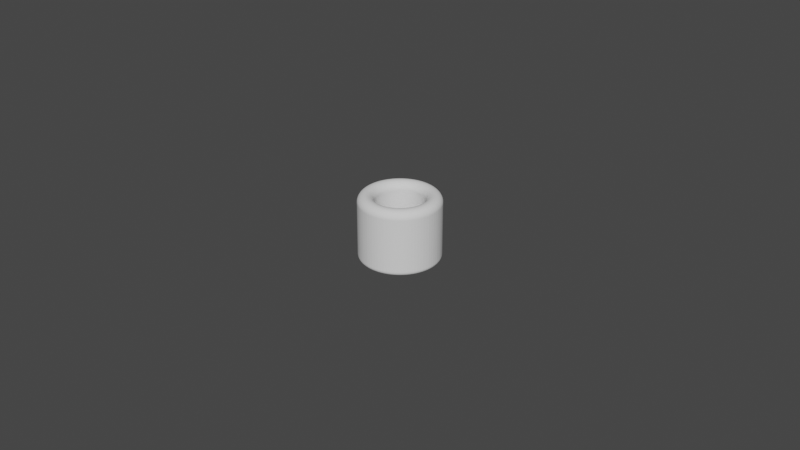 # Source: Cylinder_ThumbRing_D15.0L20.0T5.0_P.blend  (saved by Blender 4.0.36; exported with 4.5.12 LTS)
import bpy
from mathutils import Matrix  # noqa: F401  (used for matrix-valued properties, if any)

bpy.ops.wm.read_factory_settings(use_empty=True)
scene = bpy.context.scene
scene.name = 'Scene'

# ---- collections
col_collection = bpy.data.collections.new('Collection'); scene.collection.children.link(col_collection)

# ---- world
world_world = bpy.data.worlds.new('World'); scene.world = world_world
world_world.use_nodes = True; world_world.node_tree.nodes.clear()
_N = world_world.node_tree.nodes; _L = world_world.node_tree.links
n0 = _N.new('ShaderNodeOutputWorld'); n0.name = 'World Output'; n0.location = (300, 300)
n1 = _N.new('ShaderNodeBackground'); n1.name = 'Background'; n1.location = (10, 300)
n1.inputs[0].default_value = (0.05088, 0.05088, 0.05088, 1.0)
_L.new(n1.outputs[0], n0.inputs[0])
n0.is_active_output = True
world_world.color = (0.05088, 0.05088, 0.05088)
world_world.use_sun_shadow = False
world_world.sun_shadow_jitter_overblur = 0.0

# ---- meshes
me_cylinder_thumbring_d15_0l20_0t5_0_p = bpy.data.meshes.new('Cylinder_ThumbRing_D15.0L20.0T5.0_P')
me_cylinder_thumbring_d15_0l20_0t5_0_p.from_pydata([(0.0, 0.0075, 0.0), (-0.0005884, 0.007477, 0.0), (-0.001173, 0.007408, 0.0), (-0.001751, 0.007293, 0.0), (-0.002318, 0.007133, 0.0), (-0.00287, 0.006929, 0.0), (-0.003405, 0.006683, 0.0), (-0.003919, 0.006395, 0.0), (-0.004408, 0.006068, 0.0), (-0.004871, 0.005703, 0.0), (-0.005303, 0.005303, 0.0), (-0.005703, 0.004871, 0.0), (-0.006068, 0.004408, 0.0), (-0.006395, 0.003919, 0.0), (-0.006683, 0.003405, 0.0), (-0.006929, 0.00287, 0.0), (-0.007133, 0.002318, 0.0), (-0.007293, 0.001751, 0.0), (-0.007408, 0.001173, 0.0), (-0.007477, 0.0005884, 0.0), (-0.0075, 0.0, 0.0), (-0.007477, -0.0005884, 0.0), (-0.007408, -0.001173, 0.0), (-0.007293, -0.001751, 0.0), (-0.007133, -0.002318, 0.0), (-0.006929, -0.00287, 0.0), (-0.006683, -0.003405, 0.0), (-0.006395, -0.003919, 0.0), (-0.006068, -0.004408, 0.0), (-0.005703, -0.004871, 0.0), (-0.005303, -0.005303, 0.0), (-0.004871, -0.005703, 0.0), (-0.004408, -0.006068, 0.0), (-0.003919, -0.006395, 0.0), (-0.003405, -0.006683, 0.0), (-0.00287, -0.006929, 0.0), (-0.002318, -0.007133, 0.0), (-0.001751, -0.007293, 0.0), (-0.001173, -0.007408, 0.0), (-0.0005884, -0.007477, 0.0), (0.0, -0.0075, 0.0), (0.0005884, -0.007477, 0.0), (0.001173, -0.007408, 0.0), (0.001751, -0.007293, 0.0), (0.002318, -0.007133, 0.0), (0.00287, -0.006929, 0.0), (0.003405, -0.006683, 0.0), (0.003919, -0.006395, 0.0), (0.004408, -0.006068, 0.0), (0.004871, -0.005703, 0.0), (0.005303, -0.005303, 0.0), (0.005703, -0.004871, 0.0), (0.006068, -0.004408, 0.0), (0.006395, -0.003919, 0.0), (0.006683, -0.003405, 0.0), (0.006929, -0.00287, 0.0), (0.007133, -0.002318, 0.0), (0.007293, -0.001751, 0.0), (0.007408, -0.001173, 0.0), (0.007477, -0.0005884, 0.0), (0.0075, 0.0, 0.0), (0.007477, 0.0005884, 0.0), (0.007408, 0.001173, 0.0), (0.007293, 0.001751, 0.0), (0.007133, 0.002318, 0.0), (0.006929, 0.00287, 0.0), (0.006683, 0.003405, 0.0), (0.006395, 0.003919, 0.0), (0.006068, 0.004408, 0.0), (0.005703, 0.004871, 0.0), (0.005303, 0.005303, 0.0), (0.004871, 0.005703, 0.0), (0.004408, 0.006068, 0.0), (0.003919, 0.006395, 0.0), (0.003405, 0.006683, 0.0), (0.00287, 0.006929, 0.0), (0.002318, 0.007133, 0.0), (0.001751, 0.007293, 0.0), (0.001173, 0.007408, 0.0), (0.0005884, 0.007477, 0.0), (0.0, 0.0125, 0.0), (-0.0009807, 0.01246, 0.0), (-0.001955, 0.01235, 0.0), (-0.002918, 0.01215, 0.0), (-0.003863, 0.01189, 0.0), (-0.004784, 0.01155, 0.0), (-0.005675, 0.01114, 0.0), (-0.006531, 0.01066, 0.0), (-0.007347, 0.01011, 0.0), (-0.008118, 0.009505, 0.0), (-0.008839, 0.008839, 0.0), (-0.009505, 0.008118, 0.0), (-0.01011, 0.007347, 0.0), (-0.01066, 0.006531, 0.0), (-0.01114, 0.005675, 0.0), (-0.01155, 0.004784, 0.0), (-0.01189, 0.003863, 0.0), (-0.01215, 0.002918, 0.0), (-0.01235, 0.001955, 0.0), (-0.01246, 0.0009807, 0.0), (-0.0125, 0.0, 0.0), (-0.01246, -0.0009807, 0.0), (-0.01235, -0.001955, 0.0), (-0.01215, -0.002918, 0.0), (-0.01189, -0.003863, 0.0), (-0.01155, -0.004784, 0.0), (-0.01114, -0.005675, 0.0), (-0.01066, -0.006531, 0.0), (-0.01011, -0.007347, 0.0), (-0.009505, -0.008118, 0.0), (-0.008839, -0.008839, 0.0), (-0.008118, -0.009505, 0.0), (-0.007347, -0.01011, 0.0), (-0.006531, -0.01066, 0.0), (-0.005675, -0.01114, 0.0), (-0.004784, -0.01155, 0.0), (-0.003863, -0.01189, 0.0), (-0.002918, -0.01215, 0.0), (-0.001955, -0.01235, 0.0), (-0.0009807, -0.01246, 0.0), (0.0, -0.0125, 0.0), (0.0009807, -0.01246, 0.0), (0.001955, -0.01235, 0.0), (0.002918, -0.01215, 0.0), (0.003863, -0.01189, 0.0), (0.004784, -0.01155, 0.0), (0.005675, -0.01114, 0.0), (0.006531, -0.01066, 0.0), (0.007347, -0.01011, 0.0), (0.008118, -0.009505, 0.0), (0.008839, -0.008839, 0.0), (0.009505, -0.008118, 0.0), (0.01011, -0.007347, 0.0), (0.01066, -0.006531, 0.0), (0.01114, -0.005675, 0.0), (0.01155, -0.004784, 0.0), (0.01189, -0.003863, 0.0), (0.01215, -0.002918, 0.0), (0.01235, -0.001955, 0.0), (0.01246, -0.0009807, 0.0), (0.0125, 0.0, 0.0), (0.01246, 0.0009807, 0.0), (0.01235, 0.001955, 0.0), (0.01215, 0.002918, 0.0), (0.01189, 0.003863, 0.0), (0.01155, 0.004784, 0.0), (0.01114, 0.005675, 0.0), (0.01066, 0.006531, 0.0), (0.01011, 0.007347, 0.0), (0.009505, 0.008118, 0.0), (0.008839, 0.008839, 0.0), (0.008118, 0.009505, 0.0), (0.007347, 0.01011, 0.0), (0.006531, 0.01066, 0.0), (0.005675, 0.01114, 0.0), (0.004784, 0.01155, 0.0), (0.003863, 0.01189, 0.0), (0.002918, 0.01215, 0.0), (0.001955, 0.01235, 0.0), (0.0009807, 0.01246, 0.0)], [], [(79, 159, 80, 0), (78, 158, 159, 79), (77, 157, 158, 78), (76, 156, 157, 77), (75, 155, 156, 76), (74, 154, 155, 75), (73, 153, 154, 74), (72, 152, 153, 73), (71, 151, 152, 72), (70, 150, 151, 71), (69, 149, 150, 70), (68, 148, 149, 69), (67, 147, 148, 68), (66, 146, 147, 67), (65, 145, 146, 66), (64, 144, 145, 65), (63, 143, 144, 64), (62, 142, 143, 63), (61, 141, 142, 62), (60, 140, 141, 61), (59, 139, 140, 60), (58, 138, 139, 59), (57, 137, 138, 58), (56, 136, 137, 57), (55, 135, 136, 56), (54, 134, 135, 55), (53, 133, 134, 54), (52, 132, 133, 53), (51, 131, 132, 52), (50, 130, 131, 51), (49, 129, 130, 50), (48, 128, 129, 49), (47, 127, 128, 48), (46, 126, 127, 47), (45, 125, 126, 46), (44, 124, 125, 45), (43, 123, 124, 44), (42, 122, 123, 43), (41, 121, 122, 42), (40, 120, 121, 41), (39, 119, 120, 40), (38, 118, 119, 39), (37, 117, 118, 38), (36, 116, 117, 37), (35, 115, 116, 36), (34, 114, 115, 35), (33, 113, 114, 34), (32, 112, 113, 33), (31, 111, 112, 32), (30, 110, 111, 31), (29, 109, 110, 30), (28, 108, 109, 29), (27, 107, 108, 28), (26, 106, 107, 27), (25, 105, 106, 26), (24, 104, 105, 25), (23, 103, 104, 24), (22, 102, 103, 23), (21, 101, 102, 22), (20, 100, 101, 21), (19, 99, 100, 20), (18, 98, 99, 19), (17, 97, 98, 18), (16, 96, 97, 17), (15, 95, 96, 16), (14, 94, 95, 15), (13, 93, 94, 14), (12, 92, 93, 13), (11, 91, 92, 12), (10, 90, 91, 11), (9, 89, 90, 10), (8, 88, 89, 9), (7, 87, 88, 8), (6, 86, 87, 7), (5, 85, 86, 6), (4, 84, 85, 5), (3, 83, 84, 4), (2, 82, 83, 3), (1, 81, 82, 2), (0, 80, 81, 1)])
_uv = me_cylinder_thumbring_d15_0l20_0t5_0_p.uv_layers.new(name='UVMap')
_uv.uv.foreach_set('vector', [0.0, 0.0, 0.0, 0.0, 0.0, 0.0, 0.0, 0.0, 0.0, 0.0, 0.0, 0.0, 0.0, 0.0, 0.0, 0.0, 0.0, 0.0, 0.0, 0.0, 0.0, 0.0, 0.0, 0.0, 0.0, 0.0, 0.0, 0.0, 0.0, 0.0, 0.0, 0.0, 0.0, 0.0, 0.0, 0.0, 0.0, 0.0, 0.0, 0.0, 0.0, 0.0, 0.0, 0.0, 0.0, 0.0, 0.0, 0.0, 0.0, 0.0, 0.0, 0.0, 0.0, 0.0, 0.0, 0.0, 0.0, 0.0, 0.0, 0.0, 0.0, 0.0, 0.0, 0.0, 0.0, 0.0, 0.0, 0.0, 0.0, 0.0, 0.0, 0.0, 0.0, 0.0, 0.0, 0.0, 0.0, 0.0, 0.0, 0.0, 0.0, 0.0, 0.0, 0.0, 0.0, 0.0, 0.0, 0.0, 0.0, 0.0, 0.0, 0.0, 0.0, 0.0, 0.0, 0.0, 0.0, 0.0, 0.0, 0.0, 0.0, 0.0, 0.0, 0.0, 0.0, 0.0, 0.0, 0.0, 0.0, 0.0, 0.0, 0.0, 0.0, 0.0, 0.0, 0.0, 0.0, 0.0, 0.0, 0.0, 0.0, 0.0, 0.0, 0.0, 0.0, 0.0, 0.0, 0.0, 0.0, 0.0, 0.0, 0.0, 0.0, 0.0, 0.0, 0.0, 0.0, 0.0, 0.0, 0.0, 0.0, 0.0, 0.0, 0.0, 0.0, 0.0, 0.0, 0.0, 0.0, 0.0, 0.0, 0.0, 0.0, 0.0, 0.0, 0.0, 0.0, 0.0, 0.0, 0.0, 0.0, 0.0, 0.0, 0.0, 0.0, 0.0, 0.0, 0.0, 0.0, 0.0, 0.0, 0.0, 0.0, 0.0, 0.0, 0.0, 0.0, 0.0, 0.0, 0.0, 0.0, 0.0, 0.0, 0.0, 0.0, 0.0, 0.0, 0.0, 0.0, 0.0, 0.0, 0.0, 0.0, 0.0, 0.0, 0.0, 0.0, 0.0, 0.0, 0.0, 0.0, 0.0, 0.0, 0.0, 0.0, 0.0, 0.0, 0.0, 0.0, 0.0, 0.0, 0.0, 0.0, 0.0, 0.0, 0.0, 0.0, 0.0, 0.0, 0.0, 0.0, 0.0, 0.0, 0.0, 0.0, 0.0, 0.0, 0.0, 0.0, 0.0, 0.0, 0.0, 0.0, 0.0, 0.0, 0.0, 0.0, 0.0, 0.0, 0.0, 0.0, 0.0, 0.0, 0.0, 0.0, 0.0, 0.0, 0.0, 0.0, 0.0, 0.0, 0.0, 0.0, 0.0, 0.0, 0.0, 0.0, 0.0, 0.0, 0.0, 0.0, 0.0, 0.0, 0.0, 0.0, 0.0, 0.0, 0.0, 0.0, 0.0, 0.0, 0.0, 0.0, 0.0, 0.0, 0.0, 0.0, 0.0, 0.0, 0.0, 0.0, 0.0, 0.0, 0.0, 0.0, 0.0, 0.0, 0.0, 0.0, 0.0, 0.0, 0.0, 0.0, 0.0, 0.0, 0.0, 0.0, 0.0, 0.0, 0.0, 0.0, 0.0, 0.0, 0.0, 0.0, 0.0, 0.0, 0.0, 0.0, 0.0, 0.0, 0.0, 0.0, 0.0, 0.0, 0.0, 0.0, 0.0, 0.0, 0.0, 0.0, 0.0, 0.0, 0.0, 0.0, 0.0, 0.0, 0.0, 0.0, 0.0, 0.0, 0.0, 0.0, 0.0, 0.0, 0.0, 0.0, 0.0, 0.0, 0.0, 0.0, 0.0, 0.0, 0.0, 0.0, 0.0, 0.0, 0.0, 0.0, 0.0, 0.0, 0.0, 0.0, 0.0, 0.0, 0.0, 0.0, 0.0, 0.0, 0.0, 0.0, 0.0, 0.0, 0.0, 0.0, 0.0, 0.0, 0.0, 0.0, 0.0, 0.0, 0.0, 0.0, 0.0, 0.0, 0.0, 0.0, 0.0, 0.0, 0.0, 0.0, 0.0, 0.0, 0.0, 0.0, 0.0, 0.0, 0.0, 0.0, 0.0, 0.0, 0.0, 0.0, 0.0, 0.0, 0.0, 0.0, 0.0, 0.0, 0.0, 0.0, 0.0, 0.0, 0.0, 0.0, 0.0, 0.0, 0.0, 0.0, 0.0, 0.0, 0.0, 0.0, 0.0, 0.0, 0.0, 0.0, 0.0, 0.0, 0.0, 0.0, 0.0, 0.0, 0.0, 0.0, 0.0, 0.0, 0.0, 0.0, 0.0, 0.0, 0.0, 0.0, 0.0, 0.0, 0.0, 0.0, 0.0, 0.0, 0.0, 0.0, 0.0, 0.0, 0.0, 0.0, 0.0, 0.0, 0.0, 0.0, 0.0, 0.0, 0.0, 0.0, 0.0, 0.0, 0.0, 0.0, 0.0, 0.0, 0.0, 0.0, 0.0, 0.0, 0.0, 0.0, 0.0, 0.0, 0.0, 0.0, 0.0, 0.0, 0.0, 0.0, 0.0, 0.0, 0.0, 0.0, 0.0, 0.0, 0.0, 0.0, 0.0, 0.0, 0.0, 0.0, 0.0, 0.0, 0.0, 0.0, 0.0, 0.0, 0.0, 0.0, 0.0, 0.0, 0.0, 0.0, 0.0, 0.0, 0.0, 0.0, 0.0, 0.0, 0.0, 0.0, 0.0, 0.0, 0.0, 0.0, 0.0, 0.0, 0.0, 0.0, 0.0, 0.0, 0.0, 0.0, 0.0, 0.0, 0.0, 0.0, 0.0, 0.0, 0.0, 0.0, 0.0, 0.0, 0.0, 0.0, 0.0, 0.0, 0.0, 0.0, 0.0, 0.0, 0.0, 0.0, 0.0, 0.0, 0.0, 0.0, 0.0, 0.0, 0.0, 0.0, 0.0, 0.0, 0.0, 0.0, 0.0, 0.0, 0.0, 0.0, 0.0, 0.0, 0.0, 0.0, 0.0, 0.0, 0.0, 0.0, 0.0, 0.0, 0.0, 0.0, 0.0, 0.0, 0.0, 0.0, 0.0, 0.0, 0.0, 0.0, 0.0, 0.0, 0.0, 0.0, 0.0, 0.0, 0.0, 0.0, 0.0, 0.0, 0.0, 0.0, 0.0, 0.0, 0.0, 0.0, 0.0, 0.0, 0.0, 0.0, 0.0, 0.0, 0.0, 0.0, 0.0, 0.0, 0.0, 0.0, 0.0, 0.0, 0.0, 0.0, 0.0, 0.0, 0.0, 0.0, 0.0, 0.0, 0.0, 0.0, 0.0, 0.0, 0.0, 0.0, 0.0, 0.0, 0.0, 0.0, 0.0, 0.0, 0.0, 0.0, 0.0, 0.0, 0.0, 0.0, 0.0, 0.0, 0.0, 0.0, 0.0, 0.0, 0.0, 0.0, 0.0, 0.0, 0.0])
me_cylinder_thumbring_d15_0l20_0t5_0_p.update()

# ---- objects
ob_cylinder_thumbring_d15_0l20_0t5_0_p = bpy.data.objects.new('Cylinder_ThumbRing_D15.0L20.0T5.0_P', me_cylinder_thumbring_d15_0l20_0t5_0_p)

# ---- transforms, parenting, visibility, modifiers, constraints
ob_cylinder_thumbring_d15_0l20_0t5_0_p.location = (0.0, 0.0, 0.02)
_m = ob_cylinder_thumbring_d15_0l20_0t5_0_p.modifiers.new('Solidify', 'SOLIDIFY')
_m.solidify_mode = 'NON_MANIFOLD'
_m.thickness = 0.021
_m.thickness_clamp = 0.032
_m.nonmanifold_thickness_mode = 'EVEN'
_m.nonmanifold_boundary_mode = 'ROUND'
_m = ob_cylinder_thumbring_d15_0l20_0t5_0_p.modifiers.new('Bevel', 'BEVEL')
_m.segments = 12
_m.angle_limit = 0.2618
_m.offset_type = 'DEPTH'

# ---- collection membership
scene.collection.objects.link(ob_cylinder_thumbring_d15_0l20_0t5_0_p)

# ---- scene / render settings (as saved in the file)
scene.frame_start = 1; scene.frame_end = 250; scene.frame_set(1)
scene.render.engine = 'BLENDER_EEVEE_NEXT'
scene.cycles.sampling_pattern = 'TABULATED_SOBOL'
scene.cycles.use_light_tree = False
scene.view_settings.view_transform = 'Filmic'
bpy.context.view_layer.update()

# ---- added for rendering (the .blend has no active camera and no usable light): camera, sun
cam_auto = bpy.data.cameras.new('AutoCamera')
cam_auto.lens = 50.0
cam_auto.sensor_width = 36.0
cam_auto.clip_end = 1000.0
ob_auto_camera = bpy.data.objects.new('AutoCamera', cam_auto)
scene.collection.objects.link(ob_auto_camera)
ob_auto_camera.location = (0.185045, -0.222054, 0.157923)
ob_auto_camera.rotation_euler = (1.09748, -7.21219e-08, 0.694738)
scene.camera = ob_auto_camera
light_auto_sun = bpy.data.lights.new('AutoSun', 'SUN')
light_auto_sun.energy = 3.0
light_auto_sun.angle = 0.0523599
ob_auto_sun = bpy.data.objects.new('AutoSun', light_auto_sun)
scene.collection.objects.link(ob_auto_sun)
ob_auto_sun.rotation_euler = (0.872665, 0.174533, 0.523599)
bpy.context.view_layer.update()
